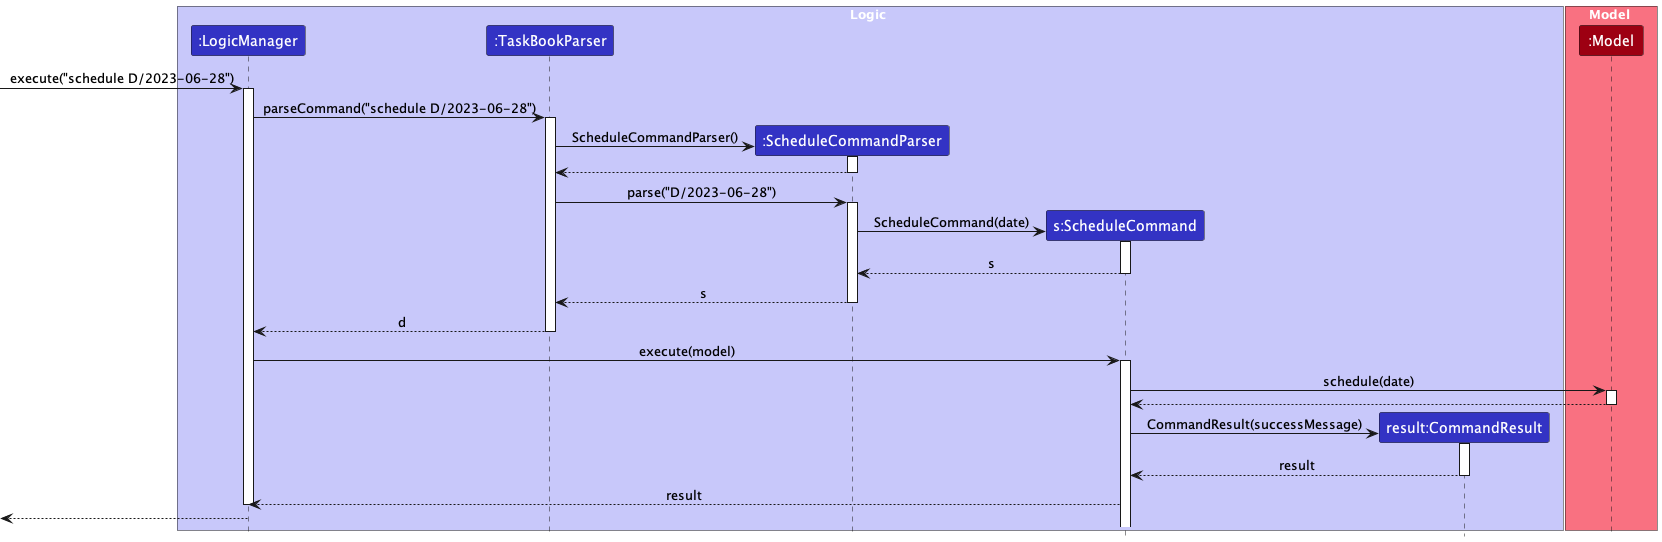

The diagram above was rendered by PlantUML. Its source (embedded in the PNG):
@startuml
!include style.puml

box Logic LOGIC_COLOR_T1
participant ":LogicManager" as LogicManager LOGIC_COLOR
participant ":TaskBookParser" as TaskBookParser LOGIC_COLOR
participant ":ScheduleCommandParser" as ScheduleCommandParser LOGIC_COLOR
participant "s:ScheduleCommand" as ScheduleCommand LOGIC_COLOR
participant "result:CommandResult" as CommandResult LOGIC_COLOR
end box

box Model MODEL_COLOR_T1
participant ":Model" as Model MODEL_COLOR
end box


[-> LogicManager : execute("schedule D/2023-06-28")
activate LogicManager

LogicManager -> TaskBookParser : parseCommand("schedule D/2023-06-28")
activate TaskBookParser

create ScheduleCommandParser
TaskBookParser -> ScheduleCommandParser : ScheduleCommandParser()
activate ScheduleCommandParser

ScheduleCommandParser --> TaskBookParser
deactivate ScheduleCommandParser

TaskBookParser -> ScheduleCommandParser : parse("D/2023-06-28")
activate ScheduleCommandParser

create ScheduleCommand
ScheduleCommandParser -> ScheduleCommand : ScheduleCommand(date)
activate ScheduleCommand

ScheduleCommand --> ScheduleCommandParser : s
deactivate ScheduleCommand

ScheduleCommandParser --> TaskBookParser : s
deactivate ScheduleCommandParser

TaskBookParser --> LogicManager : d
deactivate TaskBookParser

LogicManager -> ScheduleCommand : execute(model)
activate ScheduleCommand

ScheduleCommand -> Model : schedule(date)
activate Model

Model --> ScheduleCommand
deactivate Model

create CommandResult
ScheduleCommand -> CommandResult : CommandResult(successMessage)
activate CommandResult

CommandResult --> ScheduleCommand : result
deactivate CommandResult

ScheduleCommand --> LogicManager : result
deactivate LogicManager

[<--LogicManager
deactivate LogicManager
@enduml